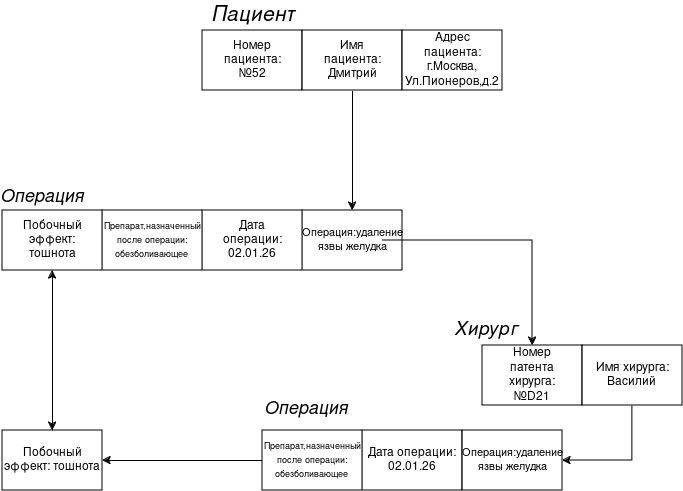

The diagram above was exported from draw.io. Its source (the exported page's mxGraphModel, read from the mxfile embedded in the PNG):
<mxGraphModel dx="2231" dy="742" grid="1" gridSize="10" guides="1" tooltips="1" connect="1" arrows="1" fold="1" page="1" pageScale="1" pageWidth="827" pageHeight="1169" math="0" shadow="0">
  <root>
    <mxCell id="0" />
    <mxCell id="1" parent="0" />
    <mxCell id="avay-GlGBja7MB731AUP-1" parent="1" style="rounded=0;whiteSpace=wrap;html=1;" value="" vertex="1">
      <mxGeometry height="60" width="100" x="40" y="240" as="geometry" />
    </mxCell>
    <mxCell id="avay-GlGBja7MB731AUP-2" parent="1" style="text;html=1;whiteSpace=wrap;strokeColor=none;fillColor=none;align=center;verticalAlign=middle;rounded=0;" value="&lt;font style=&quot;font-size: 21px;&quot;&gt;&lt;i&gt;&lt;font&gt;Пациент&lt;/font&gt;&lt;/i&gt;&lt;/font&gt;" vertex="1">
      <mxGeometry height="30" width="110" x="35" y="210" as="geometry" />
    </mxCell>
    <mxCell id="avay-GlGBja7MB731AUP-11" edge="1" parent="1" source="avay-GlGBja7MB731AUP-3" style="edgeStyle=orthogonalEdgeStyle;rounded=0;orthogonalLoop=1;jettySize=auto;html=1;exitX=0.5;exitY=1;exitDx=0;exitDy=0;" target="avay-GlGBja7MB731AUP-12">
      <mxGeometry relative="1" as="geometry">
        <mxPoint x="190" y="430" as="targetPoint" />
      </mxGeometry>
    </mxCell>
    <mxCell id="avay-GlGBja7MB731AUP-3" parent="1" style="rounded=0;whiteSpace=wrap;html=1;" value="" vertex="1">
      <mxGeometry height="60" width="100" x="140" y="240" as="geometry" />
    </mxCell>
    <mxCell id="avay-GlGBja7MB731AUP-4" parent="1" style="rounded=0;whiteSpace=wrap;html=1;" value="" vertex="1">
      <mxGeometry height="60" width="100" x="240" y="240" as="geometry" />
    </mxCell>
    <mxCell id="avay-GlGBja7MB731AUP-8" parent="1" style="text;html=1;whiteSpace=wrap;strokeColor=none;fillColor=none;align=center;verticalAlign=middle;rounded=0;" value="Номер пациента: №52" vertex="1">
      <mxGeometry height="30" width="60" x="60" y="255" as="geometry" />
    </mxCell>
    <mxCell id="avay-GlGBja7MB731AUP-9" parent="1" style="text;html=1;whiteSpace=wrap;strokeColor=none;fillColor=none;align=center;verticalAlign=middle;rounded=0;" value="&lt;div&gt;Имя пациента:&lt;/div&gt;&lt;div&gt;Дмитрий&lt;/div&gt;" vertex="1">
      <mxGeometry height="30" width="60" x="160" y="255" as="geometry" />
    </mxCell>
    <mxCell id="avay-GlGBja7MB731AUP-10" parent="1" style="text;html=1;whiteSpace=wrap;strokeColor=none;fillColor=none;align=center;verticalAlign=middle;rounded=0;" value="&lt;div&gt;Адрес пациента:&lt;/div&gt;&lt;div&gt;г.Москва, &lt;br&gt;&lt;/div&gt;&lt;div&gt;Ул.Пионеров,д.2&lt;br&gt;&lt;/div&gt;" vertex="1">
      <mxGeometry height="30" width="60" x="260" y="255" as="geometry" />
    </mxCell>
    <mxCell id="avay-GlGBja7MB731AUP-12" parent="1" style="rounded=0;whiteSpace=wrap;html=1;" value="" vertex="1">
      <mxGeometry height="60" width="100" x="140" y="420" as="geometry" />
    </mxCell>
    <mxCell id="avay-GlGBja7MB731AUP-13" parent="1" style="rounded=0;whiteSpace=wrap;html=1;" value="" vertex="1">
      <mxGeometry height="60" width="100" x="40" y="420" as="geometry" />
    </mxCell>
    <mxCell id="avay-GlGBja7MB731AUP-14" parent="1" style="rounded=0;whiteSpace=wrap;html=1;" value="" vertex="1">
      <mxGeometry height="60" width="100" x="320" y="555" as="geometry" />
    </mxCell>
    <mxCell id="avay-GlGBja7MB731AUP-15" parent="1" style="text;html=1;whiteSpace=wrap;strokeColor=none;fillColor=none;align=center;verticalAlign=middle;rounded=0;" value="&lt;div&gt;Дата операции:&lt;/div&gt;&lt;div&gt;02.01.26&lt;br&gt;&lt;/div&gt;" vertex="1">
      <mxGeometry height="30" width="60" x="60" y="435" as="geometry" />
    </mxCell>
    <mxCell id="avay-GlGBja7MB731AUP-19" edge="1" parent="1" source="avay-GlGBja7MB731AUP-16" style="edgeStyle=orthogonalEdgeStyle;rounded=0;orthogonalLoop=1;jettySize=auto;html=1;entryX=0.5;entryY=0;entryDx=0;entryDy=0;" target="avay-GlGBja7MB731AUP-14">
      <mxGeometry relative="1" as="geometry" />
    </mxCell>
    <mxCell id="avay-GlGBja7MB731AUP-16" parent="1" style="text;html=1;whiteSpace=wrap;strokeColor=none;fillColor=none;align=center;verticalAlign=middle;rounded=0;" value="&lt;font style=&quot;font-size: 11px;&quot;&gt;Операция:удаление язвы желудка&lt;/font&gt;" vertex="1">
      <mxGeometry height="30" width="60" x="160" y="435" as="geometry" />
    </mxCell>
    <mxCell id="avay-GlGBja7MB731AUP-20" parent="1" style="text;html=1;whiteSpace=wrap;strokeColor=none;fillColor=none;align=center;verticalAlign=middle;rounded=0;" value="Номер патента хирурга: №D21" vertex="1">
      <mxGeometry height="30" width="60" x="340" y="570" as="geometry" />
    </mxCell>
    <mxCell id="avay-GlGBja7MB731AUP-32" edge="1" parent="1" source="avay-GlGBja7MB731AUP-23" style="edgeStyle=orthogonalEdgeStyle;rounded=0;orthogonalLoop=1;jettySize=auto;html=1;exitX=0.5;exitY=1;exitDx=0;exitDy=0;entryX=1;entryY=0.5;entryDx=0;entryDy=0;" target="avay-GlGBja7MB731AUP-29">
      <mxGeometry relative="1" as="geometry" />
    </mxCell>
    <mxCell id="avay-GlGBja7MB731AUP-23" parent="1" style="rounded=0;whiteSpace=wrap;html=1;" value="&lt;div&gt;Имя хирурга:&lt;/div&gt;&lt;div&gt;Василий&lt;br&gt;&lt;/div&gt;" vertex="1">
      <mxGeometry height="60" width="100" x="420" y="555" as="geometry" />
    </mxCell>
    <mxCell id="avay-GlGBja7MB731AUP-24" parent="1" style="rounded=0;whiteSpace=wrap;html=1;" value="&lt;div&gt;Дата операции:&lt;/div&gt;&lt;div&gt;02.01.26&lt;br&gt;&lt;/div&gt;" vertex="1">
      <mxGeometry height="60" width="100" x="200" y="640" as="geometry" />
    </mxCell>
    <mxCell id="avay-GlGBja7MB731AUP-41" edge="1" parent="1" source="avay-GlGBja7MB731AUP-25" style="edgeStyle=orthogonalEdgeStyle;rounded=0;orthogonalLoop=1;jettySize=auto;html=1;exitX=0;exitY=0.5;exitDx=0;exitDy=0;entryX=1;entryY=0.5;entryDx=0;entryDy=0;" target="avay-GlGBja7MB731AUP-40">
      <mxGeometry relative="1" as="geometry" />
    </mxCell>
    <mxCell id="avay-GlGBja7MB731AUP-25" parent="1" style="rounded=0;whiteSpace=wrap;html=1;" value="&lt;div&gt;&lt;font style=&quot;font-size: 9px;&quot;&gt;Препарат,назначенный после операции:&lt;/font&gt;&lt;/div&gt;&lt;div&gt;&lt;font style=&quot;font-size: 9px;&quot;&gt;обезболивающее&lt;br&gt;&lt;/font&gt;&lt;/div&gt;" vertex="1">
      <mxGeometry height="60" width="100" x="100" y="640" as="geometry" />
    </mxCell>
    <mxCell id="avay-GlGBja7MB731AUP-26" parent="1" style="rounded=0;whiteSpace=wrap;html=1;" value="" vertex="1">
      <mxGeometry height="60" width="100" x="-60" y="420" as="geometry" />
    </mxCell>
    <mxCell id="avay-GlGBja7MB731AUP-43" edge="1" parent="1" source="avay-GlGBja7MB731AUP-27" style="edgeStyle=orthogonalEdgeStyle;rounded=0;orthogonalLoop=1;jettySize=auto;html=1;exitX=0.5;exitY=1;exitDx=0;exitDy=0;entryX=0.5;entryY=0;entryDx=0;entryDy=0;" target="avay-GlGBja7MB731AUP-40">
      <mxGeometry relative="1" as="geometry" />
    </mxCell>
    <mxCell id="avay-GlGBja7MB731AUP-27" parent="1" style="rounded=0;whiteSpace=wrap;html=1;" value="" vertex="1">
      <mxGeometry height="60" width="100" x="-160" y="420" as="geometry" />
    </mxCell>
    <mxCell id="avay-GlGBja7MB731AUP-29" parent="1" style="rounded=0;whiteSpace=wrap;html=1;" value="&lt;font style=&quot;font-size: 11px;&quot;&gt;Операция:удаление язвы желудка&lt;/font&gt;" vertex="1">
      <mxGeometry height="60" width="100" x="300" y="640" as="geometry" />
    </mxCell>
    <mxCell id="avay-GlGBja7MB731AUP-30" parent="1" style="text;html=1;whiteSpace=wrap;strokeColor=none;fillColor=none;align=center;verticalAlign=middle;rounded=0;" value="&lt;div&gt;&lt;font style=&quot;font-size: 9px;&quot;&gt;Препарат,назначенный после операции:&lt;/font&gt;&lt;/div&gt;&lt;div&gt;&lt;font style=&quot;font-size: 9px;&quot;&gt;обезболивающее&lt;br&gt;&lt;/font&gt;&lt;/div&gt;" vertex="1">
      <mxGeometry height="30" width="60" x="-40" y="435" as="geometry" />
    </mxCell>
    <mxCell id="avay-GlGBja7MB731AUP-31" parent="1" style="text;html=1;whiteSpace=wrap;strokeColor=none;fillColor=none;align=center;verticalAlign=middle;rounded=0;" value="Побочный эффект: тошнота" vertex="1">
      <mxGeometry height="30" width="60" x="-140" y="435" as="geometry" />
    </mxCell>
    <mxCell id="avay-GlGBja7MB731AUP-36" parent="1" style="text;html=1;whiteSpace=wrap;strokeColor=none;fillColor=none;align=center;verticalAlign=middle;rounded=0;" value="&lt;i&gt;&lt;font style=&quot;font-size: 18px;&quot;&gt;Операция&lt;/font&gt;&lt;/i&gt;" vertex="1">
      <mxGeometry height="30" width="60" x="-150" y="390" as="geometry" />
    </mxCell>
    <mxCell id="avay-GlGBja7MB731AUP-37" parent="1" style="text;whiteSpace=wrap;html=1;" value="&lt;i&gt;&lt;font style=&quot;font-size: 18px;&quot;&gt;Операция&lt;/font&gt;&lt;/i&gt;" vertex="1">
      <mxGeometry height="50" width="120" x="100" y="600" as="geometry" />
    </mxCell>
    <mxCell id="avay-GlGBja7MB731AUP-42" edge="1" parent="1" source="avay-GlGBja7MB731AUP-40" style="edgeStyle=orthogonalEdgeStyle;rounded=0;orthogonalLoop=1;jettySize=auto;html=1;exitX=0.5;exitY=0;exitDx=0;exitDy=0;entryX=0.5;entryY=1;entryDx=0;entryDy=0;" target="avay-GlGBja7MB731AUP-27">
      <mxGeometry relative="1" as="geometry" />
    </mxCell>
    <mxCell id="avay-GlGBja7MB731AUP-40" parent="1" style="rounded=0;whiteSpace=wrap;html=1;" value="Побочный эффект: тошнота" vertex="1">
      <mxGeometry height="60" width="100" x="-160" y="640" as="geometry" />
    </mxCell>
    <mxCell id="avay-GlGBja7MB731AUP-45" parent="1" style="text;whiteSpace=wrap;html=1;" value="&lt;font style=&quot;font-size: 19px;&quot;&gt;&lt;i&gt;Хирург&lt;/i&gt;&lt;/font&gt;" vertex="1">
      <mxGeometry height="50" width="120" x="290" y="520" as="geometry" />
    </mxCell>
  </root>
</mxGraphModel>